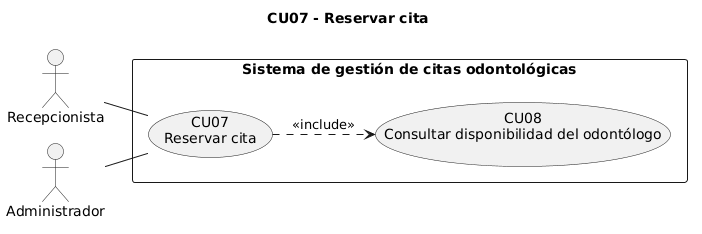

The diagram above was rendered by PlantUML. Its source (embedded in the PNG):
@startuml CU07_Reservar_cita
!pragma layout smetana
title CU07 - Reservar cita
left to right direction
skinparam packageStyle rectangle
actor "Recepcionista" as Recepcionista
actor "Administrador" as Administrador
rectangle "Sistema de gestión de citas odontológicas" {
  usecase "CU07\nReservar cita" as CU07
  usecase "CU08\nConsultar disponibilidad del odontólogo" as CU08
}
Recepcionista -- CU07
Administrador -- CU07
CU07 ..> CU08 : <<include>>
@enduml